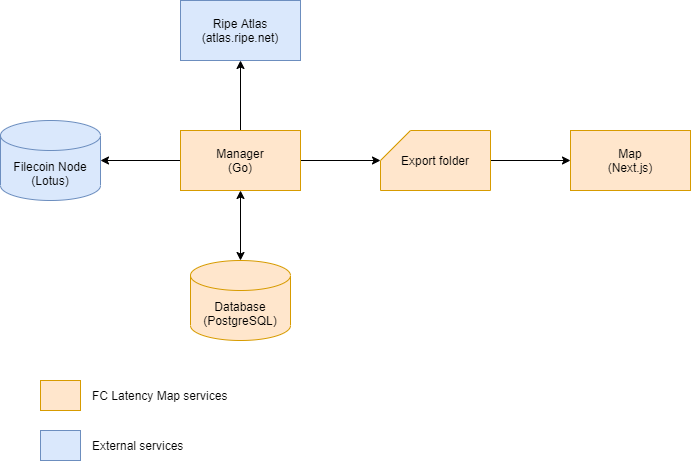

The diagram above was exported from draw.io. Its source (the exported page's mxGraphModel, read from the mxfile embedded in the PNG):
<mxGraphModel dx="1422" dy="852" grid="1" gridSize="10" guides="1" tooltips="1" connect="1" arrows="1" fold="1" page="1" pageScale="1" pageWidth="850" pageHeight="1100" math="0" shadow="0">
  <root>
    <mxCell id="0" />
    <mxCell id="1" parent="0" />
    <mxCell id="Ui2x3IZv37RIrorJnQrx-5" value="" style="edgeStyle=orthogonalEdgeStyle;rounded=0;orthogonalLoop=1;jettySize=auto;html=1;startArrow=classic;startFill=1;" edge="1" parent="1" source="Ui2x3IZv37RIrorJnQrx-1" target="Ui2x3IZv37RIrorJnQrx-3">
      <mxGeometry relative="1" as="geometry" />
    </mxCell>
    <mxCell id="Ui2x3IZv37RIrorJnQrx-9" value="" style="edgeStyle=orthogonalEdgeStyle;rounded=0;orthogonalLoop=1;jettySize=auto;html=1;startArrow=none;startFill=0;entryX=0;entryY=0;entryDx=0;entryDy=30;entryPerimeter=0;" edge="1" parent="1" source="Ui2x3IZv37RIrorJnQrx-1" target="Ui2x3IZv37RIrorJnQrx-6">
      <mxGeometry relative="1" as="geometry" />
    </mxCell>
    <mxCell id="Ui2x3IZv37RIrorJnQrx-15" style="edgeStyle=orthogonalEdgeStyle;rounded=0;orthogonalLoop=1;jettySize=auto;html=1;entryX=1;entryY=0.5;entryDx=0;entryDy=0;entryPerimeter=0;startArrow=none;startFill=0;" edge="1" parent="1" source="Ui2x3IZv37RIrorJnQrx-1" target="Ui2x3IZv37RIrorJnQrx-14">
      <mxGeometry relative="1" as="geometry" />
    </mxCell>
    <mxCell id="Ui2x3IZv37RIrorJnQrx-21" style="edgeStyle=orthogonalEdgeStyle;rounded=0;orthogonalLoop=1;jettySize=auto;html=1;entryX=0.5;entryY=1;entryDx=0;entryDy=0;startArrow=none;startFill=0;" edge="1" parent="1" source="Ui2x3IZv37RIrorJnQrx-1" target="Ui2x3IZv37RIrorJnQrx-12">
      <mxGeometry relative="1" as="geometry">
        <Array as="points" />
      </mxGeometry>
    </mxCell>
    <mxCell id="Ui2x3IZv37RIrorJnQrx-1" value="Manager&lt;br&gt;(Go)" style="rounded=0;whiteSpace=wrap;html=1;fillColor=#ffe6cc;strokeColor=#d79b00;" vertex="1" parent="1">
      <mxGeometry x="220" y="390" width="120" height="60" as="geometry" />
    </mxCell>
    <mxCell id="Ui2x3IZv37RIrorJnQrx-2" value="Map&lt;br&gt;(Next.js)" style="rounded=0;whiteSpace=wrap;html=1;fillColor=#ffe6cc;strokeColor=#d79b00;" vertex="1" parent="1">
      <mxGeometry x="610" y="390" width="120" height="60" as="geometry" />
    </mxCell>
    <mxCell id="Ui2x3IZv37RIrorJnQrx-3" value="Database&lt;br&gt;(PostgreSQL)" style="shape=cylinder3;whiteSpace=wrap;html=1;boundedLbl=1;backgroundOutline=1;size=15;fillColor=#ffe6cc;strokeColor=#d79b00;" vertex="1" parent="1">
      <mxGeometry x="230" y="520" width="100" height="80" as="geometry" />
    </mxCell>
    <mxCell id="Ui2x3IZv37RIrorJnQrx-10" style="edgeStyle=orthogonalEdgeStyle;rounded=0;orthogonalLoop=1;jettySize=auto;html=1;startArrow=none;startFill=0;exitX=1;exitY=0.5;exitDx=0;exitDy=0;exitPerimeter=0;" edge="1" parent="1" source="Ui2x3IZv37RIrorJnQrx-6" target="Ui2x3IZv37RIrorJnQrx-2">
      <mxGeometry relative="1" as="geometry" />
    </mxCell>
    <mxCell id="Ui2x3IZv37RIrorJnQrx-6" value="Export folder" style="shape=card;whiteSpace=wrap;html=1;fillColor=#ffe6cc;strokeColor=#d79b00;" vertex="1" parent="1">
      <mxGeometry x="420" y="390" width="110" height="60" as="geometry" />
    </mxCell>
    <mxCell id="Ui2x3IZv37RIrorJnQrx-12" value="Ripe Atlas&lt;br&gt;(atlas.ripe.net)" style="rounded=0;whiteSpace=wrap;html=1;fillColor=#dae8fc;strokeColor=#6c8ebf;" vertex="1" parent="1">
      <mxGeometry x="220" y="260" width="120" height="60" as="geometry" />
    </mxCell>
    <mxCell id="Ui2x3IZv37RIrorJnQrx-14" value="Filecoin Node&lt;br&gt;(Lotus)" style="shape=cylinder3;whiteSpace=wrap;html=1;boundedLbl=1;backgroundOutline=1;size=15;fillColor=#dae8fc;strokeColor=#6c8ebf;" vertex="1" parent="1">
      <mxGeometry x="40" y="380" width="100" height="80" as="geometry" />
    </mxCell>
    <mxCell id="Ui2x3IZv37RIrorJnQrx-17" value="" style="rounded=0;whiteSpace=wrap;html=1;fillColor=#ffe6cc;strokeColor=#d79b00;" vertex="1" parent="1">
      <mxGeometry x="80" y="640" width="40" height="30" as="geometry" />
    </mxCell>
    <mxCell id="Ui2x3IZv37RIrorJnQrx-18" value="FC Latency Map services" style="text;html=1;align=left;verticalAlign=middle;resizable=0;points=[];autosize=1;strokeColor=none;fillColor=none;" vertex="1" parent="1">
      <mxGeometry x="130" y="645" width="150" height="20" as="geometry" />
    </mxCell>
    <mxCell id="Ui2x3IZv37RIrorJnQrx-19" value="" style="rounded=0;whiteSpace=wrap;html=1;fillColor=#dae8fc;strokeColor=#6c8ebf;" vertex="1" parent="1">
      <mxGeometry x="80" y="690" width="40" height="30" as="geometry" />
    </mxCell>
    <mxCell id="Ui2x3IZv37RIrorJnQrx-20" value="External services" style="text;html=1;align=left;verticalAlign=middle;resizable=0;points=[];autosize=1;strokeColor=none;fillColor=none;" vertex="1" parent="1">
      <mxGeometry x="130" y="695" width="110" height="20" as="geometry" />
    </mxCell>
  </root>
</mxGraphModel>